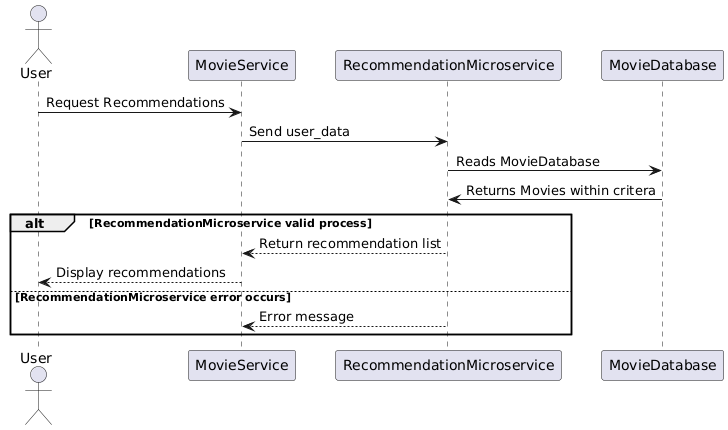

The diagram above was rendered by PlantUML. Its source (embedded in the PNG):
@startuml
actor User
participant MovieService
participant RecommendationMicroservice
participant MovieDatabase

User -> MovieService: Request Recommendations
MovieService -> RecommendationMicroservice: Send user_data
RecommendationMicroservice -> MovieDatabase: Reads MovieDatabase
RecommendationMicroservice <- MovieDatabase: Returns Movies within critera

alt RecommendationMicroservice valid process
    RecommendationMicroservice --> MovieService: Return recommendation list
    MovieService --> User: Display recommendations
else RecommendationMicroservice error occurs
    RecommendationMicroservice --> MovieService: Error message
end
@enduml